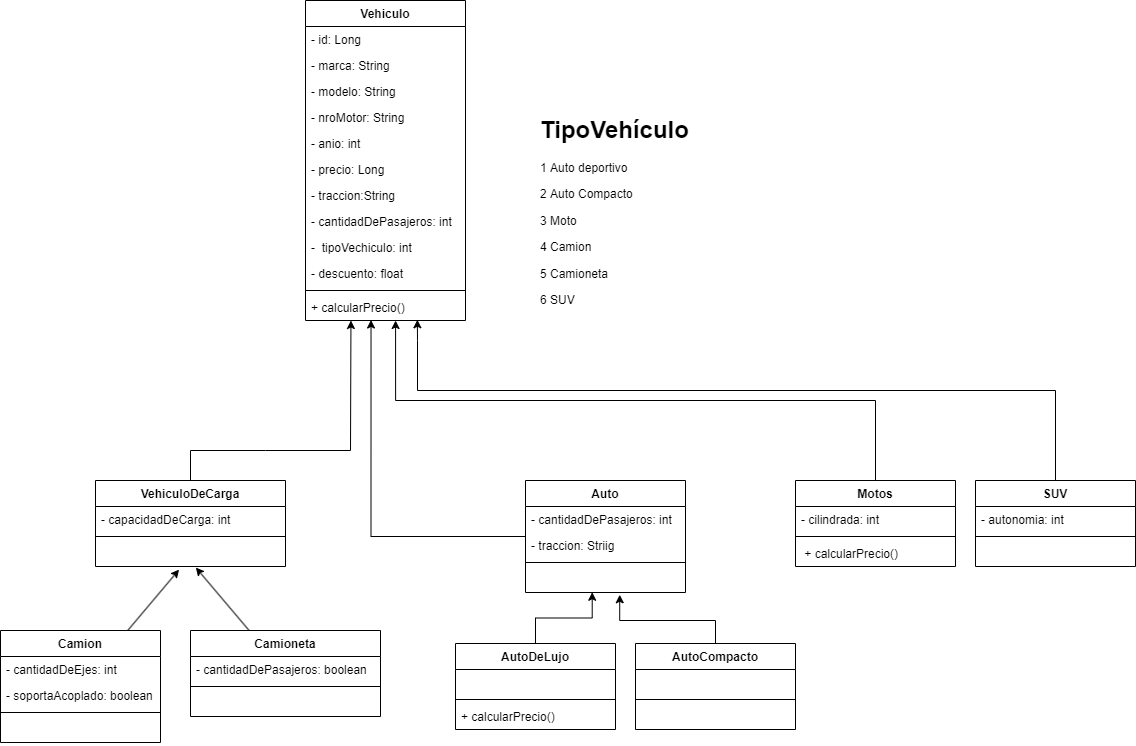

The diagram above was exported from draw.io. Its source (the exported page's mxGraphModel, read from the mxfile embedded in the PNG):
<mxGraphModel dx="1258" dy="1948" grid="1" gridSize="10" guides="1" tooltips="1" connect="1" arrows="1" fold="1" page="1" pageScale="1" pageWidth="827" pageHeight="1169" math="0" shadow="0">
  <root>
    <mxCell id="WIyWlLk6GJQsqaUBKTNV-0" />
    <mxCell id="WIyWlLk6GJQsqaUBKTNV-1" parent="WIyWlLk6GJQsqaUBKTNV-0" />
    <mxCell id="LRak1xzOvvRBn6719SV0-0" value="Vehiculo" style="swimlane;fontStyle=1;align=center;verticalAlign=top;childLayout=stackLayout;horizontal=1;startSize=26;horizontalStack=0;resizeParent=1;resizeParentMax=0;resizeLast=0;collapsible=1;marginBottom=0;" parent="WIyWlLk6GJQsqaUBKTNV-1" vertex="1">
      <mxGeometry x="350" y="-90" width="160" height="320" as="geometry" />
    </mxCell>
    <mxCell id="LRak1xzOvvRBn6719SV0-1" value="- id: Long" style="text;strokeColor=none;fillColor=none;align=left;verticalAlign=top;spacingLeft=4;spacingRight=4;overflow=hidden;rotatable=0;points=[[0,0.5],[1,0.5]];portConstraint=eastwest;" parent="LRak1xzOvvRBn6719SV0-0" vertex="1">
      <mxGeometry y="26" width="160" height="26" as="geometry" />
    </mxCell>
    <mxCell id="YGUXqN0CQKEA1kluxv3n-43" value="- marca: String" style="text;strokeColor=none;fillColor=none;align=left;verticalAlign=top;spacingLeft=4;spacingRight=4;overflow=hidden;rotatable=0;points=[[0,0.5],[1,0.5]];portConstraint=eastwest;" parent="LRak1xzOvvRBn6719SV0-0" vertex="1">
      <mxGeometry y="52" width="160" height="26" as="geometry" />
    </mxCell>
    <mxCell id="YGUXqN0CQKEA1kluxv3n-45" value="- modelo: String" style="text;strokeColor=none;fillColor=none;align=left;verticalAlign=top;spacingLeft=4;spacingRight=4;overflow=hidden;rotatable=0;points=[[0,0.5],[1,0.5]];portConstraint=eastwest;" parent="LRak1xzOvvRBn6719SV0-0" vertex="1">
      <mxGeometry y="78" width="160" height="26" as="geometry" />
    </mxCell>
    <mxCell id="YGUXqN0CQKEA1kluxv3n-46" value="- nroMotor: String" style="text;strokeColor=none;fillColor=none;align=left;verticalAlign=top;spacingLeft=4;spacingRight=4;overflow=hidden;rotatable=0;points=[[0,0.5],[1,0.5]];portConstraint=eastwest;" parent="LRak1xzOvvRBn6719SV0-0" vertex="1">
      <mxGeometry y="104" width="160" height="26" as="geometry" />
    </mxCell>
    <mxCell id="YGUXqN0CQKEA1kluxv3n-48" value="- anio: int" style="text;strokeColor=none;fillColor=none;align=left;verticalAlign=top;spacingLeft=4;spacingRight=4;overflow=hidden;rotatable=0;points=[[0,0.5],[1,0.5]];portConstraint=eastwest;" parent="LRak1xzOvvRBn6719SV0-0" vertex="1">
      <mxGeometry y="130" width="160" height="26" as="geometry" />
    </mxCell>
    <mxCell id="YGUXqN0CQKEA1kluxv3n-2" value="- precio: Long" style="text;strokeColor=none;fillColor=none;align=left;verticalAlign=top;spacingLeft=4;spacingRight=4;overflow=hidden;rotatable=0;points=[[0,0.5],[1,0.5]];portConstraint=eastwest;" parent="LRak1xzOvvRBn6719SV0-0" vertex="1">
      <mxGeometry y="156" width="160" height="26" as="geometry" />
    </mxCell>
    <mxCell id="YGUXqN0CQKEA1kluxv3n-3" value="- traccion:String" style="text;strokeColor=none;fillColor=none;align=left;verticalAlign=top;spacingLeft=4;spacingRight=4;overflow=hidden;rotatable=0;points=[[0,0.5],[1,0.5]];portConstraint=eastwest;" parent="LRak1xzOvvRBn6719SV0-0" vertex="1">
      <mxGeometry y="182" width="160" height="26" as="geometry" />
    </mxCell>
    <mxCell id="YGUXqN0CQKEA1kluxv3n-42" value="- cantidadDePasajeros: int" style="text;strokeColor=none;fillColor=none;align=left;verticalAlign=top;spacingLeft=4;spacingRight=4;overflow=hidden;rotatable=0;points=[[0,0.5],[1,0.5]];portConstraint=eastwest;" parent="LRak1xzOvvRBn6719SV0-0" vertex="1">
      <mxGeometry y="208" width="160" height="26" as="geometry" />
    </mxCell>
    <mxCell id="YGUXqN0CQKEA1kluxv3n-99" value="-  tipoVechiculo: int" style="text;strokeColor=none;fillColor=none;align=left;verticalAlign=top;spacingLeft=4;spacingRight=4;overflow=hidden;rotatable=0;points=[[0,0.5],[1,0.5]];portConstraint=eastwest;" parent="LRak1xzOvvRBn6719SV0-0" vertex="1">
      <mxGeometry y="234" width="160" height="26" as="geometry" />
    </mxCell>
    <mxCell id="YGUXqN0CQKEA1kluxv3n-44" value="- descuento: float" style="text;strokeColor=none;fillColor=none;align=left;verticalAlign=top;spacingLeft=4;spacingRight=4;overflow=hidden;rotatable=0;points=[[0,0.5],[1,0.5]];portConstraint=eastwest;" parent="LRak1xzOvvRBn6719SV0-0" vertex="1">
      <mxGeometry y="260" width="160" height="26" as="geometry" />
    </mxCell>
    <mxCell id="LRak1xzOvvRBn6719SV0-2" value="" style="line;strokeWidth=1;fillColor=none;align=left;verticalAlign=middle;spacingTop=-1;spacingLeft=3;spacingRight=3;rotatable=0;labelPosition=right;points=[];portConstraint=eastwest;strokeColor=inherit;" parent="LRak1xzOvvRBn6719SV0-0" vertex="1">
      <mxGeometry y="286" width="160" height="8" as="geometry" />
    </mxCell>
    <mxCell id="YGUXqN0CQKEA1kluxv3n-5" value="+ calcularPrecio()" style="text;strokeColor=none;fillColor=none;align=left;verticalAlign=top;spacingLeft=4;spacingRight=4;overflow=hidden;rotatable=0;points=[[0,0.5],[1,0.5]];portConstraint=eastwest;" parent="LRak1xzOvvRBn6719SV0-0" vertex="1">
      <mxGeometry y="294" width="160" height="26" as="geometry" />
    </mxCell>
    <mxCell id="YGUXqN0CQKEA1kluxv3n-86" style="edgeStyle=none;rounded=0;orthogonalLoop=1;jettySize=auto;html=1;entryX=0.44;entryY=1.119;entryDx=0;entryDy=0;entryPerimeter=0;" parent="WIyWlLk6GJQsqaUBKTNV-1" source="YGUXqN0CQKEA1kluxv3n-49" target="YGUXqN0CQKEA1kluxv3n-84" edge="1">
      <mxGeometry relative="1" as="geometry" />
    </mxCell>
    <mxCell id="YGUXqN0CQKEA1kluxv3n-49" value="Camion" style="swimlane;fontStyle=1;align=center;verticalAlign=top;childLayout=stackLayout;horizontal=1;startSize=26;horizontalStack=0;resizeParent=1;resizeParentMax=0;resizeLast=0;collapsible=1;marginBottom=0;" parent="WIyWlLk6GJQsqaUBKTNV-1" vertex="1">
      <mxGeometry x="45" y="540" width="160" height="112" as="geometry" />
    </mxCell>
    <mxCell id="YGUXqN0CQKEA1kluxv3n-55" value="- cantidadDeEjes: int" style="text;strokeColor=none;fillColor=none;align=left;verticalAlign=top;spacingLeft=4;spacingRight=4;overflow=hidden;rotatable=0;points=[[0,0.5],[1,0.5]];portConstraint=eastwest;" parent="YGUXqN0CQKEA1kluxv3n-49" vertex="1">
      <mxGeometry y="26" width="160" height="26" as="geometry" />
    </mxCell>
    <mxCell id="YGUXqN0CQKEA1kluxv3n-56" value="- soportaAcoplado: boolean" style="text;strokeColor=none;fillColor=none;align=left;verticalAlign=top;spacingLeft=4;spacingRight=4;overflow=hidden;rotatable=0;points=[[0,0.5],[1,0.5]];portConstraint=eastwest;" parent="YGUXqN0CQKEA1kluxv3n-49" vertex="1">
      <mxGeometry y="52" width="160" height="26" as="geometry" />
    </mxCell>
    <mxCell id="YGUXqN0CQKEA1kluxv3n-60" value="" style="line;strokeWidth=1;fillColor=none;align=left;verticalAlign=middle;spacingTop=-1;spacingLeft=3;spacingRight=3;rotatable=0;labelPosition=right;points=[];portConstraint=eastwest;strokeColor=inherit;" parent="YGUXqN0CQKEA1kluxv3n-49" vertex="1">
      <mxGeometry y="78" width="160" height="8" as="geometry" />
    </mxCell>
    <mxCell id="YGUXqN0CQKEA1kluxv3n-61" value=" " style="text;strokeColor=none;fillColor=none;align=left;verticalAlign=top;spacingLeft=4;spacingRight=4;overflow=hidden;rotatable=0;points=[[0,0.5],[1,0.5]];portConstraint=eastwest;" parent="YGUXqN0CQKEA1kluxv3n-49" vertex="1">
      <mxGeometry y="86" width="160" height="26" as="geometry" />
    </mxCell>
    <mxCell id="YGUXqN0CQKEA1kluxv3n-87" style="edgeStyle=none;rounded=0;orthogonalLoop=1;jettySize=auto;html=1;entryX=0.528;entryY=1.039;entryDx=0;entryDy=0;entryPerimeter=0;" parent="WIyWlLk6GJQsqaUBKTNV-1" source="YGUXqN0CQKEA1kluxv3n-73" target="YGUXqN0CQKEA1kluxv3n-84" edge="1">
      <mxGeometry relative="1" as="geometry" />
    </mxCell>
    <mxCell id="YGUXqN0CQKEA1kluxv3n-73" value="Camioneta" style="swimlane;fontStyle=1;align=center;verticalAlign=top;childLayout=stackLayout;horizontal=1;startSize=26;horizontalStack=0;resizeParent=1;resizeParentMax=0;resizeLast=0;collapsible=1;marginBottom=0;" parent="WIyWlLk6GJQsqaUBKTNV-1" vertex="1">
      <mxGeometry x="235" y="540" width="190" height="86" as="geometry" />
    </mxCell>
    <mxCell id="YGUXqN0CQKEA1kluxv3n-75" value="- cantidadDePasajeros: boolean" style="text;strokeColor=none;fillColor=none;align=left;verticalAlign=top;spacingLeft=4;spacingRight=4;overflow=hidden;rotatable=0;points=[[0,0.5],[1,0.5]];portConstraint=eastwest;" parent="YGUXqN0CQKEA1kluxv3n-73" vertex="1">
      <mxGeometry y="26" width="190" height="26" as="geometry" />
    </mxCell>
    <mxCell id="YGUXqN0CQKEA1kluxv3n-77" value="" style="line;strokeWidth=1;fillColor=none;align=left;verticalAlign=middle;spacingTop=-1;spacingLeft=3;spacingRight=3;rotatable=0;labelPosition=right;points=[];portConstraint=eastwest;strokeColor=inherit;" parent="YGUXqN0CQKEA1kluxv3n-73" vertex="1">
      <mxGeometry y="52" width="190" height="8" as="geometry" />
    </mxCell>
    <mxCell id="YGUXqN0CQKEA1kluxv3n-78" value=" " style="text;strokeColor=none;fillColor=none;align=left;verticalAlign=top;spacingLeft=4;spacingRight=4;overflow=hidden;rotatable=0;points=[[0,0.5],[1,0.5]];portConstraint=eastwest;" parent="YGUXqN0CQKEA1kluxv3n-73" vertex="1">
      <mxGeometry y="60" width="190" height="26" as="geometry" />
    </mxCell>
    <mxCell id="YGUXqN0CQKEA1kluxv3n-85" style="edgeStyle=none;rounded=0;orthogonalLoop=1;jettySize=auto;html=1;exitX=0.5;exitY=0;exitDx=0;exitDy=0;" parent="WIyWlLk6GJQsqaUBKTNV-1" source="YGUXqN0CQKEA1kluxv3n-80" edge="1">
      <mxGeometry relative="1" as="geometry">
        <mxPoint x="395.4545454545455" y="230" as="targetPoint" />
        <Array as="points">
          <mxPoint x="235" y="360" />
          <mxPoint x="310" y="360" />
          <mxPoint x="395" y="360" />
        </Array>
      </mxGeometry>
    </mxCell>
    <mxCell id="YGUXqN0CQKEA1kluxv3n-80" value="VehiculoDeCarga" style="swimlane;fontStyle=1;align=center;verticalAlign=top;childLayout=stackLayout;horizontal=1;startSize=26;horizontalStack=0;resizeParent=1;resizeParentMax=0;resizeLast=0;collapsible=1;marginBottom=0;" parent="WIyWlLk6GJQsqaUBKTNV-1" vertex="1">
      <mxGeometry x="140" y="390" width="190" height="86" as="geometry" />
    </mxCell>
    <mxCell id="YGUXqN0CQKEA1kluxv3n-82" value="- capacidadDeCarga: int" style="text;strokeColor=none;fillColor=none;align=left;verticalAlign=top;spacingLeft=4;spacingRight=4;overflow=hidden;rotatable=0;points=[[0,0.5],[1,0.5]];portConstraint=eastwest;" parent="YGUXqN0CQKEA1kluxv3n-80" vertex="1">
      <mxGeometry y="26" width="190" height="26" as="geometry" />
    </mxCell>
    <mxCell id="YGUXqN0CQKEA1kluxv3n-83" value="" style="line;strokeWidth=1;fillColor=none;align=left;verticalAlign=middle;spacingTop=-1;spacingLeft=3;spacingRight=3;rotatable=0;labelPosition=right;points=[];portConstraint=eastwest;strokeColor=inherit;" parent="YGUXqN0CQKEA1kluxv3n-80" vertex="1">
      <mxGeometry y="52" width="190" height="8" as="geometry" />
    </mxCell>
    <mxCell id="YGUXqN0CQKEA1kluxv3n-84" value=" " style="text;strokeColor=none;fillColor=none;align=left;verticalAlign=top;spacingLeft=4;spacingRight=4;overflow=hidden;rotatable=0;points=[[0,0.5],[1,0.5]];portConstraint=eastwest;" parent="YGUXqN0CQKEA1kluxv3n-80" vertex="1">
      <mxGeometry y="60" width="190" height="26" as="geometry" />
    </mxCell>
    <mxCell id="YqBCazYpIe37BNuWIdY3-9" style="edgeStyle=orthogonalEdgeStyle;rounded=0;orthogonalLoop=1;jettySize=auto;html=1;entryX=0.417;entryY=0.991;entryDx=0;entryDy=0;entryPerimeter=0;" parent="WIyWlLk6GJQsqaUBKTNV-1" source="YGUXqN0CQKEA1kluxv3n-88" target="YqBCazYpIe37BNuWIdY3-7" edge="1">
      <mxGeometry relative="1" as="geometry" />
    </mxCell>
    <mxCell id="YGUXqN0CQKEA1kluxv3n-88" value="AutoDeLujo" style="swimlane;fontStyle=1;align=center;verticalAlign=top;childLayout=stackLayout;horizontal=1;startSize=26;horizontalStack=0;resizeParent=1;resizeParentMax=0;resizeLast=0;collapsible=1;marginBottom=0;" parent="WIyWlLk6GJQsqaUBKTNV-1" vertex="1">
      <mxGeometry x="500" y="553" width="160" height="86" as="geometry" />
    </mxCell>
    <mxCell id="YGUXqN0CQKEA1kluxv3n-89" value=" " style="text;strokeColor=none;fillColor=none;align=left;verticalAlign=top;spacingLeft=4;spacingRight=4;overflow=hidden;rotatable=0;points=[[0,0.5],[1,0.5]];portConstraint=eastwest;" parent="YGUXqN0CQKEA1kluxv3n-88" vertex="1">
      <mxGeometry y="26" width="160" height="26" as="geometry" />
    </mxCell>
    <mxCell id="YGUXqN0CQKEA1kluxv3n-90" value="" style="line;strokeWidth=1;fillColor=none;align=left;verticalAlign=middle;spacingTop=-1;spacingLeft=3;spacingRight=3;rotatable=0;labelPosition=right;points=[];portConstraint=eastwest;strokeColor=inherit;" parent="YGUXqN0CQKEA1kluxv3n-88" vertex="1">
      <mxGeometry y="52" width="160" height="8" as="geometry" />
    </mxCell>
    <mxCell id="YGUXqN0CQKEA1kluxv3n-91" value="+ calcularPrecio()" style="text;strokeColor=none;fillColor=none;align=left;verticalAlign=top;spacingLeft=4;spacingRight=4;overflow=hidden;rotatable=0;points=[[0,0.5],[1,0.5]];portConstraint=eastwest;" parent="YGUXqN0CQKEA1kluxv3n-88" vertex="1">
      <mxGeometry y="60" width="160" height="26" as="geometry" />
    </mxCell>
    <mxCell id="YqBCazYpIe37BNuWIdY3-10" style="edgeStyle=orthogonalEdgeStyle;rounded=0;orthogonalLoop=1;jettySize=auto;html=1;entryX=0.589;entryY=1.087;entryDx=0;entryDy=0;entryPerimeter=0;" parent="WIyWlLk6GJQsqaUBKTNV-1" source="YGUXqN0CQKEA1kluxv3n-92" target="YqBCazYpIe37BNuWIdY3-7" edge="1">
      <mxGeometry relative="1" as="geometry">
        <Array as="points">
          <mxPoint x="760" y="530" />
          <mxPoint x="664" y="530" />
        </Array>
      </mxGeometry>
    </mxCell>
    <mxCell id="YGUXqN0CQKEA1kluxv3n-92" value="AutoCompacto" style="swimlane;fontStyle=1;align=center;verticalAlign=top;childLayout=stackLayout;horizontal=1;startSize=26;horizontalStack=0;resizeParent=1;resizeParentMax=0;resizeLast=0;collapsible=1;marginBottom=0;" parent="WIyWlLk6GJQsqaUBKTNV-1" vertex="1">
      <mxGeometry x="680" y="553" width="160" height="86" as="geometry" />
    </mxCell>
    <mxCell id="YqBCazYpIe37BNuWIdY3-1" value=" " style="text;strokeColor=none;fillColor=none;align=left;verticalAlign=top;spacingLeft=4;spacingRight=4;overflow=hidden;rotatable=0;points=[[0,0.5],[1,0.5]];portConstraint=eastwest;" parent="YGUXqN0CQKEA1kluxv3n-92" vertex="1">
      <mxGeometry y="26" width="160" height="26" as="geometry" />
    </mxCell>
    <mxCell id="YGUXqN0CQKEA1kluxv3n-94" value="" style="line;strokeWidth=1;fillColor=none;align=left;verticalAlign=middle;spacingTop=-1;spacingLeft=3;spacingRight=3;rotatable=0;labelPosition=right;points=[];portConstraint=eastwest;strokeColor=inherit;" parent="YGUXqN0CQKEA1kluxv3n-92" vertex="1">
      <mxGeometry y="52" width="160" height="8" as="geometry" />
    </mxCell>
    <mxCell id="YGUXqN0CQKEA1kluxv3n-95" value=" " style="text;strokeColor=none;fillColor=none;align=left;verticalAlign=top;spacingLeft=4;spacingRight=4;overflow=hidden;rotatable=0;points=[[0,0.5],[1,0.5]];portConstraint=eastwest;" parent="YGUXqN0CQKEA1kluxv3n-92" vertex="1">
      <mxGeometry y="60" width="160" height="26" as="geometry" />
    </mxCell>
    <mxCell id="YGUXqN0CQKEA1kluxv3n-100" value="&lt;h1&gt;TipoVehículo&lt;/h1&gt;&lt;p&gt;1 Auto deportivo&lt;/p&gt;&lt;p&gt;2 Auto Compacto&lt;/p&gt;&lt;p&gt;3 Moto&lt;/p&gt;&lt;p&gt;4 Camion&lt;/p&gt;&lt;p&gt;5 Camioneta&lt;/p&gt;&lt;p&gt;6 SUV&lt;/p&gt;" style="text;html=1;strokeColor=none;fillColor=none;spacing=5;spacingTop=-20;whiteSpace=wrap;overflow=hidden;rounded=0;" parent="WIyWlLk6GJQsqaUBKTNV-1" vertex="1">
      <mxGeometry x="580" y="20" width="190" height="240" as="geometry" />
    </mxCell>
    <mxCell id="YqBCazYpIe37BNuWIdY3-8" style="edgeStyle=orthogonalEdgeStyle;rounded=0;orthogonalLoop=1;jettySize=auto;html=1;entryX=0.622;entryY=0.981;entryDx=0;entryDy=0;entryPerimeter=0;" parent="WIyWlLk6GJQsqaUBKTNV-1" source="YqBCazYpIe37BNuWIdY3-3" edge="1">
      <mxGeometry relative="1" as="geometry">
        <mxPoint x="415.52" y="229.50599999999986" as="targetPoint" />
      </mxGeometry>
    </mxCell>
    <mxCell id="YqBCazYpIe37BNuWIdY3-3" value="Auto" style="swimlane;fontStyle=1;align=center;verticalAlign=top;childLayout=stackLayout;horizontal=1;startSize=26;horizontalStack=0;resizeParent=1;resizeParentMax=0;resizeLast=0;collapsible=1;marginBottom=0;" parent="WIyWlLk6GJQsqaUBKTNV-1" vertex="1">
      <mxGeometry x="570" y="390" width="160" height="112" as="geometry" />
    </mxCell>
    <mxCell id="YqBCazYpIe37BNuWIdY3-4" value="- cantidadDePasajeros: int" style="text;strokeColor=none;fillColor=none;align=left;verticalAlign=top;spacingLeft=4;spacingRight=4;overflow=hidden;rotatable=0;points=[[0,0.5],[1,0.5]];portConstraint=eastwest;" parent="YqBCazYpIe37BNuWIdY3-3" vertex="1">
      <mxGeometry y="26" width="160" height="26" as="geometry" />
    </mxCell>
    <mxCell id="YqBCazYpIe37BNuWIdY3-5" value="- traccion: Striig" style="text;strokeColor=none;fillColor=none;align=left;verticalAlign=top;spacingLeft=4;spacingRight=4;overflow=hidden;rotatable=0;points=[[0,0.5],[1,0.5]];portConstraint=eastwest;" parent="YqBCazYpIe37BNuWIdY3-3" vertex="1">
      <mxGeometry y="52" width="160" height="26" as="geometry" />
    </mxCell>
    <mxCell id="YqBCazYpIe37BNuWIdY3-6" value="" style="line;strokeWidth=1;fillColor=none;align=left;verticalAlign=middle;spacingTop=-1;spacingLeft=3;spacingRight=3;rotatable=0;labelPosition=right;points=[];portConstraint=eastwest;strokeColor=inherit;" parent="YqBCazYpIe37BNuWIdY3-3" vertex="1">
      <mxGeometry y="78" width="160" height="8" as="geometry" />
    </mxCell>
    <mxCell id="YqBCazYpIe37BNuWIdY3-7" value=" " style="text;strokeColor=none;fillColor=none;align=left;verticalAlign=top;spacingLeft=4;spacingRight=4;overflow=hidden;rotatable=0;points=[[0,0.5],[1,0.5]];portConstraint=eastwest;" parent="YqBCazYpIe37BNuWIdY3-3" vertex="1">
      <mxGeometry y="86" width="160" height="26" as="geometry" />
    </mxCell>
    <mxCell id="YqBCazYpIe37BNuWIdY3-20" style="edgeStyle=orthogonalEdgeStyle;rounded=0;orthogonalLoop=1;jettySize=auto;html=1;entryX=0.699;entryY=0.972;entryDx=0;entryDy=0;entryPerimeter=0;" parent="WIyWlLk6GJQsqaUBKTNV-1" source="YqBCazYpIe37BNuWIdY3-11" target="YGUXqN0CQKEA1kluxv3n-5" edge="1">
      <mxGeometry relative="1" as="geometry">
        <mxPoint x="460" y="260" as="targetPoint" />
        <Array as="points">
          <mxPoint x="1100" y="300" />
          <mxPoint x="462" y="300" />
          <mxPoint x="462" y="250" />
          <mxPoint x="462" y="250" />
        </Array>
      </mxGeometry>
    </mxCell>
    <mxCell id="YqBCazYpIe37BNuWIdY3-11" value="SUV" style="swimlane;fontStyle=1;align=center;verticalAlign=top;childLayout=stackLayout;horizontal=1;startSize=26;horizontalStack=0;resizeParent=1;resizeParentMax=0;resizeLast=0;collapsible=1;marginBottom=0;" parent="WIyWlLk6GJQsqaUBKTNV-1" vertex="1">
      <mxGeometry x="1020" y="390" width="160" height="86" as="geometry" />
    </mxCell>
    <mxCell id="YqBCazYpIe37BNuWIdY3-12" value="- autonomia: int" style="text;strokeColor=none;fillColor=none;align=left;verticalAlign=top;spacingLeft=4;spacingRight=4;overflow=hidden;rotatable=0;points=[[0,0.5],[1,0.5]];portConstraint=eastwest;" parent="YqBCazYpIe37BNuWIdY3-11" vertex="1">
      <mxGeometry y="26" width="160" height="26" as="geometry" />
    </mxCell>
    <mxCell id="YqBCazYpIe37BNuWIdY3-13" value="" style="line;strokeWidth=1;fillColor=none;align=left;verticalAlign=middle;spacingTop=-1;spacingLeft=3;spacingRight=3;rotatable=0;labelPosition=right;points=[];portConstraint=eastwest;strokeColor=inherit;" parent="YqBCazYpIe37BNuWIdY3-11" vertex="1">
      <mxGeometry y="52" width="160" height="8" as="geometry" />
    </mxCell>
    <mxCell id="YqBCazYpIe37BNuWIdY3-14" value=" " style="text;strokeColor=none;fillColor=none;align=left;verticalAlign=top;spacingLeft=4;spacingRight=4;overflow=hidden;rotatable=0;points=[[0,0.5],[1,0.5]];portConstraint=eastwest;" parent="YqBCazYpIe37BNuWIdY3-11" vertex="1">
      <mxGeometry y="60" width="160" height="26" as="geometry" />
    </mxCell>
    <mxCell id="YqBCazYpIe37BNuWIdY3-19" style="edgeStyle=orthogonalEdgeStyle;rounded=0;orthogonalLoop=1;jettySize=auto;html=1;entryX=0.563;entryY=1;entryDx=0;entryDy=0;entryPerimeter=0;" parent="WIyWlLk6GJQsqaUBKTNV-1" source="YqBCazYpIe37BNuWIdY3-15" target="YGUXqN0CQKEA1kluxv3n-5" edge="1">
      <mxGeometry relative="1" as="geometry">
        <mxPoint x="440" y="260" as="targetPoint" />
        <Array as="points">
          <mxPoint x="920" y="310" />
          <mxPoint x="440" y="310" />
        </Array>
      </mxGeometry>
    </mxCell>
    <mxCell id="YqBCazYpIe37BNuWIdY3-15" value="Motos" style="swimlane;fontStyle=1;align=center;verticalAlign=top;childLayout=stackLayout;horizontal=1;startSize=26;horizontalStack=0;resizeParent=1;resizeParentMax=0;resizeLast=0;collapsible=1;marginBottom=0;" parent="WIyWlLk6GJQsqaUBKTNV-1" vertex="1">
      <mxGeometry x="840" y="390" width="160" height="86" as="geometry" />
    </mxCell>
    <mxCell id="YqBCazYpIe37BNuWIdY3-16" value="- cilindrada: int" style="text;strokeColor=none;fillColor=none;align=left;verticalAlign=top;spacingLeft=4;spacingRight=4;overflow=hidden;rotatable=0;points=[[0,0.5],[1,0.5]];portConstraint=eastwest;" parent="YqBCazYpIe37BNuWIdY3-15" vertex="1">
      <mxGeometry y="26" width="160" height="26" as="geometry" />
    </mxCell>
    <mxCell id="YqBCazYpIe37BNuWIdY3-17" value="" style="line;strokeWidth=1;fillColor=none;align=left;verticalAlign=middle;spacingTop=-1;spacingLeft=3;spacingRight=3;rotatable=0;labelPosition=right;points=[];portConstraint=eastwest;strokeColor=inherit;" parent="YqBCazYpIe37BNuWIdY3-15" vertex="1">
      <mxGeometry y="52" width="160" height="8" as="geometry" />
    </mxCell>
    <mxCell id="YqBCazYpIe37BNuWIdY3-18" value=" + calcularPrecio()" style="text;strokeColor=none;fillColor=none;align=left;verticalAlign=top;spacingLeft=4;spacingRight=4;overflow=hidden;rotatable=0;points=[[0,0.5],[1,0.5]];portConstraint=eastwest;" parent="YqBCazYpIe37BNuWIdY3-15" vertex="1">
      <mxGeometry y="60" width="160" height="26" as="geometry" />
    </mxCell>
  </root>
</mxGraphModel>